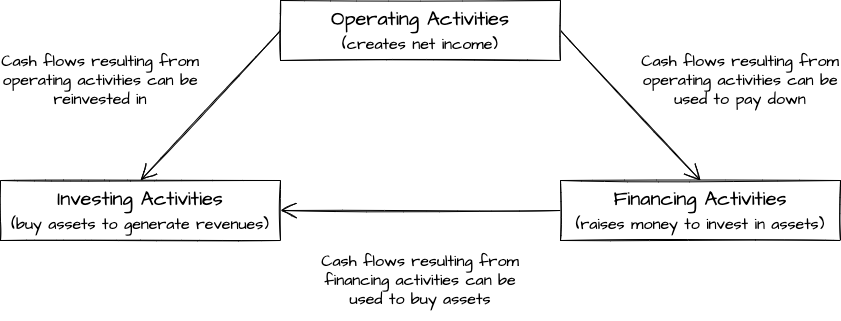

The diagram above was exported from draw.io. Its source (the exported page's mxGraphModel, read from the mxfile embedded in the PNG):
<mxGraphModel dx="2253" dy="939" grid="1" gridSize="10" guides="1" tooltips="1" connect="1" arrows="1" fold="1" page="1" pageScale="1" pageWidth="827" pageHeight="1169" math="0" shadow="0">
  <root>
    <mxCell id="0" />
    <mxCell id="1" parent="0" />
    <mxCell id="4" style="rounded=0;sketch=1;hachureGap=4;orthogonalLoop=1;jettySize=auto;html=1;exitX=1;exitY=0.5;exitDx=0;exitDy=0;entryX=0.5;entryY=0;entryDx=0;entryDy=0;fontFamily=Architects Daughter;fontSource=https%3A%2F%2Ffonts.googleapis.com%2Fcss%3Ffamily%3DArchitects%2BDaughter;fontSize=16;endArrow=open;startSize=14;endSize=14;sourcePerimeterSpacing=8;targetPerimeterSpacing=8;" parent="1" source="2" target="3" edge="1">
      <mxGeometry relative="1" as="geometry" />
    </mxCell>
    <mxCell id="6" style="edgeStyle=none;rounded=0;sketch=1;hachureGap=4;orthogonalLoop=1;jettySize=auto;html=1;exitX=0;exitY=0.5;exitDx=0;exitDy=0;entryX=0.5;entryY=0;entryDx=0;entryDy=0;fontFamily=Architects Daughter;fontSource=https%3A%2F%2Ffonts.googleapis.com%2Fcss%3Ffamily%3DArchitects%2BDaughter;fontSize=16;endArrow=open;startSize=14;endSize=14;sourcePerimeterSpacing=8;targetPerimeterSpacing=8;" parent="1" source="2" target="5" edge="1">
      <mxGeometry relative="1" as="geometry" />
    </mxCell>
    <mxCell id="2" value="Operating Activities&lt;br&gt;&lt;font style=&quot;font-size: 16px;&quot;&gt;(creates net income)&lt;/font&gt;" style="rounded=0;whiteSpace=wrap;html=1;sketch=1;hachureGap=4;fontFamily=Architects Daughter;fontSource=https%3A%2F%2Ffonts.googleapis.com%2Fcss%3Ffamily%3DArchitects%2BDaughter;fontSize=20;" parent="1" vertex="1">
      <mxGeometry x="-280" y="120" width="280" height="60" as="geometry" />
    </mxCell>
    <mxCell id="7" style="edgeStyle=none;rounded=0;sketch=1;hachureGap=4;orthogonalLoop=1;jettySize=auto;html=1;exitX=0;exitY=0.5;exitDx=0;exitDy=0;entryX=1;entryY=0.5;entryDx=0;entryDy=0;fontFamily=Architects Daughter;fontSource=https%3A%2F%2Ffonts.googleapis.com%2Fcss%3Ffamily%3DArchitects%2BDaughter;fontSize=16;endArrow=open;startSize=14;endSize=14;sourcePerimeterSpacing=8;targetPerimeterSpacing=8;" parent="1" source="3" target="5" edge="1">
      <mxGeometry relative="1" as="geometry" />
    </mxCell>
    <mxCell id="3" value="Financing Activities&lt;br&gt;&lt;font style=&quot;font-size: 16px;&quot;&gt;(raises money to invest in assets)&lt;/font&gt;" style="rounded=0;whiteSpace=wrap;html=1;sketch=1;hachureGap=4;fontFamily=Architects Daughter;fontSource=https%3A%2F%2Ffonts.googleapis.com%2Fcss%3Ffamily%3DArchitects%2BDaughter;fontSize=20;" parent="1" vertex="1">
      <mxGeometry y="300" width="280" height="60" as="geometry" />
    </mxCell>
    <mxCell id="5" value="Investing Activities&lt;br&gt;&lt;font style=&quot;font-size: 16px;&quot;&gt;(buy assets to generate revenues)&lt;/font&gt;" style="rounded=0;whiteSpace=wrap;html=1;sketch=1;hachureGap=4;fontFamily=Architects Daughter;fontSource=https%3A%2F%2Ffonts.googleapis.com%2Fcss%3Ffamily%3DArchitects%2BDaughter;fontSize=20;" parent="1" vertex="1">
      <mxGeometry x="-560" y="300" width="280" height="60" as="geometry" />
    </mxCell>
    <mxCell id="9" value="Cash flows resulting from financing activities can be used to buy assets" style="text;html=1;strokeColor=none;fillColor=none;align=center;verticalAlign=middle;whiteSpace=wrap;rounded=0;sketch=1;hachureGap=4;fontFamily=Architects Daughter;fontSource=https%3A%2F%2Ffonts.googleapis.com%2Fcss%3Ffamily%3DArchitects%2BDaughter;fontSize=16;" parent="1" vertex="1">
      <mxGeometry x="-240" y="360" width="200" height="80" as="geometry" />
    </mxCell>
    <mxCell id="10" value="Cash flows resulting from operating activities can be used to pay down" style="text;html=1;strokeColor=none;fillColor=none;align=center;verticalAlign=middle;whiteSpace=wrap;rounded=0;sketch=1;hachureGap=4;fontFamily=Architects Daughter;fontSource=https%3A%2F%2Ffonts.googleapis.com%2Fcss%3Ffamily%3DArchitects%2BDaughter;fontSize=16;" parent="1" vertex="1">
      <mxGeometry x="80" y="160" width="200" height="80" as="geometry" />
    </mxCell>
    <mxCell id="11" value="Cash flows resulting from operating activities can be reinvested in" style="text;html=1;strokeColor=none;fillColor=none;align=center;verticalAlign=middle;whiteSpace=wrap;rounded=0;sketch=1;hachureGap=4;fontFamily=Architects Daughter;fontSource=https%3A%2F%2Ffonts.googleapis.com%2Fcss%3Ffamily%3DArchitects%2BDaughter;fontSize=16;" parent="1" vertex="1">
      <mxGeometry x="-560" y="160" width="200" height="80" as="geometry" />
    </mxCell>
  </root>
</mxGraphModel>